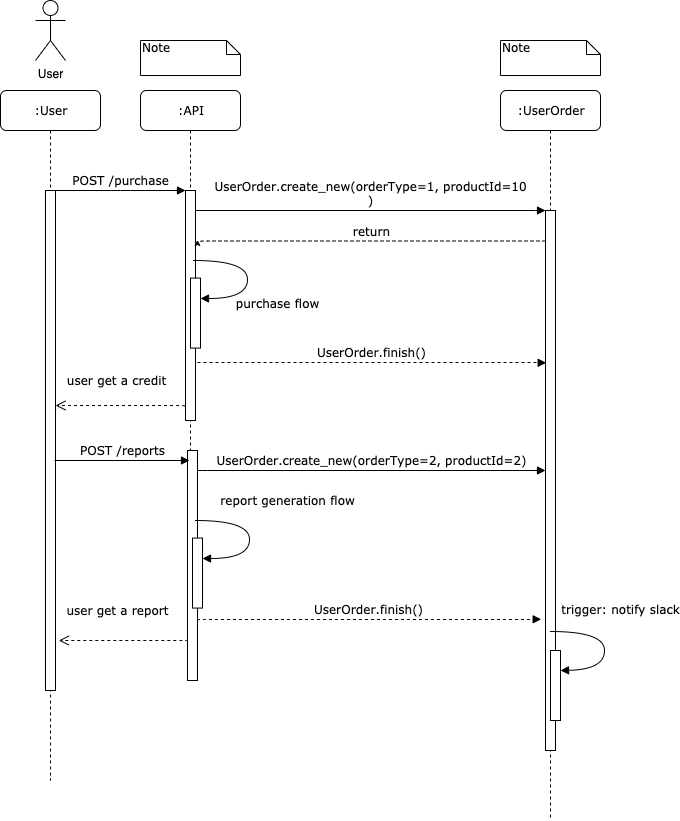

The diagram above was exported from draw.io. Its source (the exported page's mxGraphModel, read from the mxfile embedded in the PNG):
<mxGraphModel dx="2166" dy="1811" grid="1" gridSize="10" guides="1" tooltips="1" connect="1" arrows="1" fold="1" page="1" pageScale="1" pageWidth="1100" pageHeight="850" background="#ffffff" math="0" shadow="0">
  <root>
    <mxCell id="0" />
    <mxCell id="1" parent="0" />
    <mxCell id="7baba1c4bc27f4b0-2" value=":API" style="shape=umlLifeline;perimeter=lifelinePerimeter;whiteSpace=wrap;html=1;container=1;collapsible=0;recursiveResize=0;outlineConnect=0;rounded=1;shadow=0;comic=0;labelBackgroundColor=none;strokeWidth=1;fontFamily=Verdana;fontSize=12;align=center;" parent="1" vertex="1">
      <mxGeometry x="133" y="80" width="100" height="580" as="geometry" />
    </mxCell>
    <mxCell id="7baba1c4bc27f4b0-10" value="" style="html=1;points=[];perimeter=orthogonalPerimeter;rounded=0;shadow=0;comic=0;labelBackgroundColor=none;strokeWidth=1;fontFamily=Verdana;fontSize=12;align=center;" parent="7baba1c4bc27f4b0-2" vertex="1">
      <mxGeometry x="45" y="100" width="10" height="230" as="geometry" />
    </mxCell>
    <mxCell id="7baba1c4bc27f4b0-3" value=":UserOrder" style="shape=umlLifeline;perimeter=lifelinePerimeter;whiteSpace=wrap;html=1;container=1;collapsible=0;recursiveResize=0;outlineConnect=0;rounded=1;shadow=0;comic=0;labelBackgroundColor=none;strokeWidth=1;fontFamily=Verdana;fontSize=12;align=center;" parent="1" vertex="1">
      <mxGeometry x="493" y="80" width="100" height="730" as="geometry" />
    </mxCell>
    <mxCell id="7baba1c4bc27f4b0-13" value="" style="html=1;points=[];perimeter=orthogonalPerimeter;rounded=0;shadow=0;comic=0;labelBackgroundColor=none;strokeWidth=1;fontFamily=Verdana;fontSize=12;align=center;" parent="7baba1c4bc27f4b0-3" vertex="1">
      <mxGeometry x="45" y="120" width="10" height="540" as="geometry" />
    </mxCell>
    <mxCell id="7baba1c4bc27f4b0-8" value=":User" style="shape=umlLifeline;perimeter=lifelinePerimeter;whiteSpace=wrap;html=1;container=1;collapsible=0;recursiveResize=0;outlineConnect=0;rounded=1;shadow=0;comic=0;labelBackgroundColor=none;strokeWidth=1;fontFamily=Verdana;fontSize=12;align=center;" parent="1" vertex="1">
      <mxGeometry x="-7" y="80" width="100" height="690" as="geometry" />
    </mxCell>
    <mxCell id="7baba1c4bc27f4b0-9" value="" style="html=1;points=[];perimeter=orthogonalPerimeter;rounded=0;shadow=0;comic=0;labelBackgroundColor=none;strokeWidth=1;fontFamily=Verdana;fontSize=12;align=center;" parent="7baba1c4bc27f4b0-8" vertex="1">
      <mxGeometry x="45" y="100" width="10" height="500" as="geometry" />
    </mxCell>
    <mxCell id="7baba1c4bc27f4b0-11" value="POST /purchase" style="html=1;verticalAlign=bottom;endArrow=block;entryX=0;entryY=0;labelBackgroundColor=none;fontFamily=Verdana;fontSize=12;edgeStyle=elbowEdgeStyle;elbow=vertical;" parent="1" source="7baba1c4bc27f4b0-9" target="7baba1c4bc27f4b0-10" edge="1">
      <mxGeometry relative="1" as="geometry">
        <mxPoint x="113" y="190" as="sourcePoint" />
      </mxGeometry>
    </mxCell>
    <mxCell id="7baba1c4bc27f4b0-14" value="UserOrder.create_new(orderType=1, productId=10&lt;br&gt;)" style="html=1;verticalAlign=bottom;endArrow=block;entryX=0;entryY=0;labelBackgroundColor=none;fontFamily=Verdana;fontSize=12;edgeStyle=elbowEdgeStyle;elbow=vertical;" parent="1" source="7baba1c4bc27f4b0-10" target="7baba1c4bc27f4b0-13" edge="1">
      <mxGeometry relative="1" as="geometry">
        <mxPoint x="370" y="200" as="sourcePoint" />
      </mxGeometry>
    </mxCell>
    <mxCell id="7baba1c4bc27f4b0-41" value="Note" style="shape=note;whiteSpace=wrap;html=1;size=14;verticalAlign=top;align=left;spacingTop=-6;rounded=0;shadow=0;comic=0;labelBackgroundColor=none;strokeWidth=1;fontFamily=Verdana;fontSize=12" parent="1" vertex="1">
      <mxGeometry x="133" y="30" width="100" height="35" as="geometry" />
    </mxCell>
    <mxCell id="7baba1c4bc27f4b0-42" value="Note" style="shape=note;whiteSpace=wrap;html=1;size=14;verticalAlign=top;align=left;spacingTop=-6;rounded=0;shadow=0;comic=0;labelBackgroundColor=none;strokeWidth=1;fontFamily=Verdana;fontSize=12" parent="1" vertex="1">
      <mxGeometry x="493" y="30" width="100" height="35" as="geometry" />
    </mxCell>
    <mxCell id="U4ut_rg2Dm2J41drDzR0-1" value="User" style="shape=umlActor;verticalLabelPosition=bottom;labelBackgroundColor=#ffffff;verticalAlign=top;html=1;outlineConnect=0;" parent="1" vertex="1">
      <mxGeometry x="28" y="-10" width="30" height="60" as="geometry" />
    </mxCell>
    <mxCell id="U4ut_rg2Dm2J41drDzR0-2" value="return" style="html=1;verticalAlign=bottom;endArrow=classic;dashed=1;endSize=8;labelBackgroundColor=none;fontFamily=Verdana;fontSize=12;edgeStyle=elbowEdgeStyle;elbow=vertical;endFill=1;" parent="1" source="7baba1c4bc27f4b0-13" edge="1">
      <mxGeometry relative="1" as="geometry">
        <mxPoint x="190" y="230" as="targetPoint" />
        <Array as="points">
          <mxPoint x="375" y="230.5" />
          <mxPoint x="405" y="230.5" />
        </Array>
        <mxPoint x="435" y="230.5" as="sourcePoint" />
      </mxGeometry>
    </mxCell>
    <mxCell id="U4ut_rg2Dm2J41drDzR0-3" value="" style="html=1;points=[];perimeter=orthogonalPerimeter;rounded=0;shadow=0;comic=0;labelBackgroundColor=none;strokeWidth=1;fontFamily=Verdana;fontSize=12;align=center;" parent="1" vertex="1">
      <mxGeometry x="183" y="267.57" width="10" height="70" as="geometry" />
    </mxCell>
    <mxCell id="U4ut_rg2Dm2J41drDzR0-4" value="purchase flow" style="html=1;verticalAlign=bottom;endArrow=block;labelBackgroundColor=none;fontFamily=Verdana;fontSize=12;elbow=vertical;edgeStyle=orthogonalEdgeStyle;curved=1;entryX=1;entryY=0.286;entryPerimeter=0;exitX=1.038;exitY=0.345;exitPerimeter=0;" parent="1" target="U4ut_rg2Dm2J41drDzR0-3" edge="1">
      <mxGeometry x="0.3214" y="33" relative="1" as="geometry">
        <mxPoint x="185.57142857142844" y="249.7128571428571" as="sourcePoint" />
        <mxPoint x="185" y="197.57" as="targetPoint" />
        <Array as="points">
          <mxPoint x="240" y="249.57" />
          <mxPoint x="240" y="287.57" />
        </Array>
        <mxPoint x="30" y="-18" as="offset" />
      </mxGeometry>
    </mxCell>
    <mxCell id="U4ut_rg2Dm2J41drDzR0-5" value="UserOrder.finish()" style="html=1;verticalAlign=bottom;endArrow=block;labelBackgroundColor=none;fontFamily=Verdana;fontSize=12;edgeStyle=elbowEdgeStyle;elbow=vertical;dashed=1;entryX=0.067;entryY=0.282;entryDx=0;entryDy=0;entryPerimeter=0;" parent="1" target="7baba1c4bc27f4b0-13" edge="1">
      <mxGeometry relative="1" as="geometry">
        <mxPoint x="190" y="352" as="sourcePoint" />
        <mxPoint x="490" y="357" as="targetPoint" />
        <Array as="points">
          <mxPoint x="510" y="352" />
        </Array>
      </mxGeometry>
    </mxCell>
    <mxCell id="U4ut_rg2Dm2J41drDzR0-6" value="user get a credit" style="html=1;verticalAlign=bottom;endArrow=open;dashed=1;endSize=8;labelBackgroundColor=none;fontFamily=Verdana;fontSize=12;edgeStyle=elbowEdgeStyle;elbow=vertical;exitX=-0.129;exitY=0.941;exitDx=0;exitDy=0;exitPerimeter=0;" parent="1" source="7baba1c4bc27f4b0-10" target="7baba1c4bc27f4b0-9" edge="1">
      <mxGeometry x="0.061" y="-15" relative="1" as="geometry">
        <mxPoint x="120" y="400" as="targetPoint" />
        <Array as="points">
          <mxPoint x="170" y="395" />
        </Array>
        <mxPoint x="360" y="400" as="sourcePoint" />
        <mxPoint as="offset" />
      </mxGeometry>
    </mxCell>
    <mxCell id="U4ut_rg2Dm2J41drDzR0-7" value="" style="html=1;points=[];perimeter=orthogonalPerimeter;rounded=0;shadow=0;comic=0;labelBackgroundColor=none;strokeWidth=1;fontFamily=Verdana;fontSize=12;align=center;" parent="1" vertex="1">
      <mxGeometry x="180" y="440" width="10" height="230" as="geometry" />
    </mxCell>
    <mxCell id="U4ut_rg2Dm2J41drDzR0-8" value="" style="html=1;points=[];perimeter=orthogonalPerimeter;rounded=0;shadow=0;comic=0;labelBackgroundColor=none;strokeWidth=1;fontFamily=Verdana;fontSize=12;align=center;" parent="1" vertex="1">
      <mxGeometry x="185" y="527.5699999999999" width="10" height="70" as="geometry" />
    </mxCell>
    <mxCell id="U4ut_rg2Dm2J41drDzR0-9" value="report generation flow" style="html=1;verticalAlign=bottom;endArrow=block;labelBackgroundColor=none;fontFamily=Verdana;fontSize=12;elbow=vertical;edgeStyle=orthogonalEdgeStyle;curved=1;entryX=1;entryY=0.286;entryPerimeter=0;exitX=1.038;exitY=0.345;exitPerimeter=0;" parent="1" target="U4ut_rg2Dm2J41drDzR0-8" edge="1">
      <mxGeometry x="-0.2169" y="39" relative="1" as="geometry">
        <mxPoint x="187.8571428571429" y="509.57142857142867" as="sourcePoint" />
        <mxPoint x="187" y="457.57" as="targetPoint" />
        <Array as="points">
          <mxPoint x="242" y="509.57" />
          <mxPoint x="242" y="547.5699999999999" />
        </Array>
        <mxPoint x="-1" y="-10" as="offset" />
      </mxGeometry>
    </mxCell>
    <mxCell id="U4ut_rg2Dm2J41drDzR0-10" value="POST /reports" style="html=1;verticalAlign=bottom;endArrow=block;entryX=0;entryY=0;labelBackgroundColor=none;fontFamily=Verdana;fontSize=12;edgeStyle=elbowEdgeStyle;elbow=vertical;" parent="1" edge="1">
      <mxGeometry relative="1" as="geometry">
        <mxPoint x="47" y="450" as="sourcePoint" />
        <mxPoint x="182" y="450" as="targetPoint" />
      </mxGeometry>
    </mxCell>
    <mxCell id="U4ut_rg2Dm2J41drDzR0-11" value="UserOrder.create_new(orderType=2, productId=2)" style="html=1;verticalAlign=bottom;endArrow=block;labelBackgroundColor=none;fontFamily=Verdana;fontSize=12;edgeStyle=elbowEdgeStyle;elbow=vertical;" parent="1" target="7baba1c4bc27f4b0-13" edge="1">
      <mxGeometry relative="1" as="geometry">
        <mxPoint x="190" y="459.9971428571429" as="sourcePoint" />
        <mxPoint x="520" y="458" as="targetPoint" />
      </mxGeometry>
    </mxCell>
    <mxCell id="U4ut_rg2Dm2J41drDzR0-12" value="UserOrder.finish()" style="html=1;verticalAlign=bottom;endArrow=block;entryX=-0.433;entryY=0.757;labelBackgroundColor=none;fontFamily=Verdana;fontSize=12;edgeStyle=elbowEdgeStyle;elbow=vertical;dashed=1;entryDx=0;entryDy=0;entryPerimeter=0;" parent="1" target="7baba1c4bc27f4b0-13" edge="1">
      <mxGeometry relative="1" as="geometry">
        <mxPoint x="190" y="609.997142857143" as="sourcePoint" />
        <mxPoint x="447" y="610.1400000000006" as="targetPoint" />
      </mxGeometry>
    </mxCell>
    <mxCell id="U4ut_rg2Dm2J41drDzR0-15" value="user get a report" style="html=1;verticalAlign=bottom;endArrow=open;dashed=1;endSize=8;labelBackgroundColor=none;fontFamily=Verdana;fontSize=12;edgeStyle=elbowEdgeStyle;elbow=vertical;exitX=-0.129;exitY=0.941;exitDx=0;exitDy=0;exitPerimeter=0;" parent="1" edge="1">
      <mxGeometry x="0.0977" y="-20" relative="1" as="geometry">
        <mxPoint x="51.29" y="630" as="targetPoint" />
        <Array as="points">
          <mxPoint x="173.29" y="630" />
        </Array>
        <mxPoint x="179.9999999999998" y="631.4300000000001" as="sourcePoint" />
        <mxPoint as="offset" />
      </mxGeometry>
    </mxCell>
    <mxCell id="U4ut_rg2Dm2J41drDzR0-18" value="" style="html=1;points=[];perimeter=orthogonalPerimeter;rounded=0;shadow=0;comic=0;labelBackgroundColor=none;strokeWidth=1;fontFamily=Verdana;fontSize=12;align=center;" parent="1" vertex="1">
      <mxGeometry x="543" y="640" width="10" height="70" as="geometry" />
    </mxCell>
    <mxCell id="U4ut_rg2Dm2J41drDzR0-19" value="trigger: notify slack" style="html=1;verticalAlign=bottom;endArrow=block;labelBackgroundColor=none;fontFamily=Verdana;fontSize=12;elbow=vertical;edgeStyle=orthogonalEdgeStyle;curved=1;exitX=1.038;exitY=0.345;exitPerimeter=0;" parent="1" edge="1">
      <mxGeometry x="-0.2068" y="20" relative="1" as="geometry">
        <mxPoint x="542.712857142857" y="621.4314285714287" as="sourcePoint" />
        <mxPoint x="553" y="660" as="targetPoint" />
        <Array as="points">
          <mxPoint x="596.5699999999999" y="621.43" />
          <mxPoint x="596.5699999999999" y="659.43" />
        </Array>
        <mxPoint x="-4" y="-12" as="offset" />
      </mxGeometry>
    </mxCell>
  </root>
</mxGraphModel>